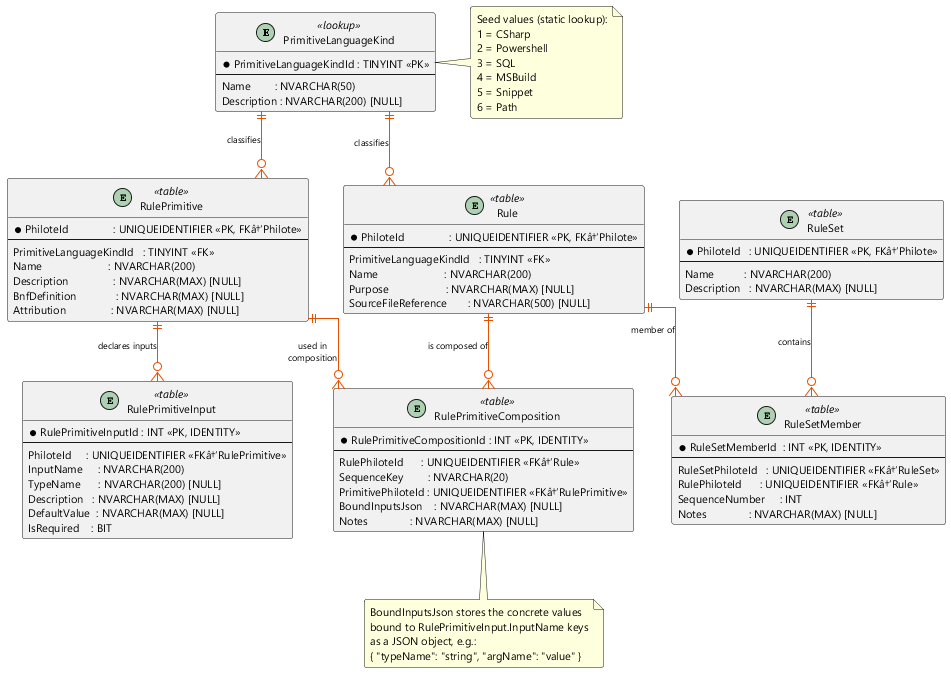

The diagram above was rendered by PlantUML. Its source (embedded in the PNG):
@startuml CoreSchema_Rules
' ============================================================
' ATAPUtilities Core Schema â€” Sections 2â€“5: Rules Domain
' Source: V00.01.000010__Create_ATAPUtilities_Core_Schema.sql
' ============================================================
' Covers:
'   2. PrimitiveLanguageKind   â€” classification lookup
'   3. RulePrimitive           â€” atomic BNF building blocks
'      RulePrimitiveInput      â€” named inputs per primitive
'   4. Rule                    â€” named composition of primitives
'      RulePrimitiveCompositionâ€” ordered primitives inside a rule
'   5. RuleSet / RuleSetMember â€” groupings of rules
' ============================================================

skinparam linetype ortho
skinparam roundcorner 5
skinparam defaultFontName Segoe UI
skinparam defaultFontSize 11
skinparam entity {
    BackgroundColor #FFF8E1
    BorderColor     #E65100
    FontColor       #1A1A1A
}
skinparam arrow {
    Color           #E65100
    FontSize        9
}

' â”€â”€ Classification Lookup â”€â”€â”€â”€â”€â”€â”€â”€â”€â”€â”€â”€â”€â”€â”€â”€â”€â”€â”€â”€â”€â”€â”€â”€â”€â”€â”€â”€â”€â”€â”€â”€â”€
entity "PrimitiveLanguageKind" as LangKind <<lookup>> {
    ' Seed rows: CSharp=1, Powershell=2, SQL=3, MSBuild=4, Snippet=5, Path=6
    * PrimitiveLanguageKindId : TINYINT <<PK>>
    --
    Name        : NVARCHAR(50)
    Description : NVARCHAR(200) [NULL]
}

' â”€â”€ Rule Primitives â”€â”€â”€â”€â”€â”€â”€â”€â”€â”€â”€â”€â”€â”€â”€â”€â”€â”€â”€â”€â”€â”€â”€â”€â”€â”€â”€â”€â”€â”€â”€â”€â”€â”€â”€â”€â”€â”€â”€
entity "RulePrimitive" as RulePrimitive <<table>> {
    ' PhiloteId is both PK and FK into dbo.Philote (identity anchor)
    * PhiloteId               : UNIQUEIDENTIFIER <<PK, FKâ†’Philote>>
    --
    PrimitiveLanguageKindId   : TINYINT <<FK>>
    Name                      : NVARCHAR(200)
    ' UNIQUE (PrimitiveLanguageKindId, Name)
    Description               : NVARCHAR(MAX) [NULL]
    BnfDefinition             : NVARCHAR(MAX) [NULL]
    Attribution               : NVARCHAR(MAX) [NULL]
}

entity "RulePrimitiveInput" as RulePrimInput <<table>> {
    ' Named inputs declared by each primitive (like formal parameters)
    * RulePrimitiveInputId : INT <<PK, IDENTITY>>
    --
    PhiloteId     : UNIQUEIDENTIFIER <<FKâ†’RulePrimitive>>
    InputName     : NVARCHAR(200)
    ' UNIQUE (PhiloteId, InputName)
    TypeName      : NVARCHAR(200) [NULL]
    Description   : NVARCHAR(MAX) [NULL]
    DefaultValue  : NVARCHAR(MAX) [NULL]
    IsRequired    : BIT
    ' DEFAULT: 1 (required by default)
}

' â”€â”€ Rule Definitions â”€â”€â”€â”€â”€â”€â”€â”€â”€â”€â”€â”€â”€â”€â”€â”€â”€â”€â”€â”€â”€â”€â”€â”€â”€â”€â”€â”€â”€â”€â”€â”€â”€â”€â”€â”€â”€â”€
entity "Rule" as Rule <<table>> {
    ' PhiloteId is both PK and FK into dbo.Philote (identity anchor)
    * PhiloteId               : UNIQUEIDENTIFIER <<PK, FKâ†’Philote>>
    --
    PrimitiveLanguageKindId   : TINYINT <<FK>>
    Name                      : NVARCHAR(200)
    ' UNIQUE (PrimitiveLanguageKindId, Name)
    Purpose                   : NVARCHAR(MAX) [NULL]
    SourceFileReference       : NVARCHAR(500) [NULL]
}

entity "RulePrimitiveComposition" as RulePC <<table>> {
    ' Ordered list of primitives that compose a Rule
    * RulePrimitiveCompositionId : INT <<PK, IDENTITY>>
    --
    RulePhiloteId      : UNIQUEIDENTIFIER <<FKâ†’Rule>>
    SequenceKey        : NVARCHAR(20)
    ' Short label e.g. "1", "2a", "3b" â€” UNIQUE (RulePhiloteId, SequenceKey)
    PrimitivePhiloteId : UNIQUEIDENTIFIER <<FKâ†’RulePrimitive>>
    BoundInputsJson    : NVARCHAR(MAX) [NULL]
    ' JSON: {"InputName": "BoundValue", ...}
    Notes              : NVARCHAR(MAX) [NULL]
}

' â”€â”€ Rule Sets â”€â”€â”€â”€â”€â”€â”€â”€â”€â”€â”€â”€â”€â”€â”€â”€â”€â”€â”€â”€â”€â”€â”€â”€â”€â”€â”€â”€â”€â”€â”€â”€â”€â”€â”€â”€â”€â”€â”€â”€â”€â”€â”€â”€â”€
entity "RuleSet" as RuleSet <<table>> {
    ' PhiloteId is both PK and FK into dbo.Philote (identity anchor)
    * PhiloteId   : UNIQUEIDENTIFIER <<PK, FKâ†’Philote>>
    --
    Name          : NVARCHAR(200)
    ' UNIQUE (Name)
    Description   : NVARCHAR(MAX) [NULL]
}

entity "RuleSetMember" as RuleSetMember <<table>> {
    ' Ordered membership â€” a Rule within a RuleSet
    * RuleSetMemberId  : INT <<PK, IDENTITY>>
    --
    RuleSetPhiloteId   : UNIQUEIDENTIFIER <<FKâ†’RuleSet>>
    RulePhiloteId      : UNIQUEIDENTIFIER <<FKâ†’Rule>>
    SequenceNumber     : INT
    ' UNIQUE (RuleSetPhiloteId, SequenceNumber)
    Notes              : NVARCHAR(MAX) [NULL]
}

' â”€â”€ Relationships â”€â”€â”€â”€â”€â”€â”€â”€â”€â”€â”€â”€â”€â”€â”€â”€â”€â”€â”€â”€â”€â”€â”€â”€â”€â”€â”€â”€â”€â”€â”€â”€â”€â”€â”€â”€â”€â”€â”€â”€â”€
LangKind      ||--o{ RulePrimitive  : "classifies"
LangKind      ||--o{ Rule           : "classifies"

RulePrimitive ||--o{ RulePrimInput  : "declares inputs"

Rule          ||--o{ RulePC         : "is composed of"
RulePrimitive ||--o{ RulePC         : "used in\ncomposition"

RuleSet       ||--o{ RuleSetMember  : "contains"
Rule          ||--o{ RuleSetMember  : "member of"

note right of LangKind
  Seed values (static lookup):
  1 = CSharp
  2 = Powershell
  3 = SQL
  4 = MSBuild
  5 = Snippet
  6 = Path
end note

note bottom of RulePC
  BoundInputsJson stores the concrete values
  bound to RulePrimitiveInput.InputName keys
  as a JSON object, e.g.:
  { "typeName": "string", "argName": "value" }
end note

@enduml